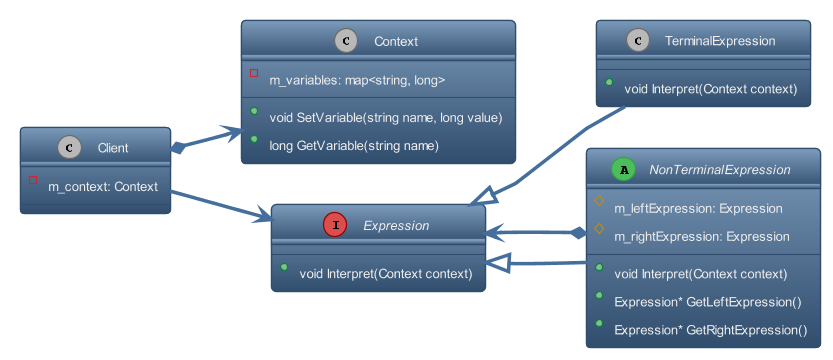

The diagram above was rendered by PlantUML. Its source (embedded in the PNG):
@startuml inline_umlgraph_1.png
!theme custom from themes
skinparam linetype polyline
left to right direction
scale 800*800

class Context {
    -m_variables: map<string, long>
    +void SetVariable(string name, long value)
    +long GetVariable(string name)
}

class Client {
    -m_context: Context
}

interface Expression {
    +void Interpret(Context context)
}

class TerminalExpression extends Expression {
    +void Interpret(Context context)
}

abstract class NonTerminalExpression extends Expression {
    #m_leftExpression: Expression
    #m_rightExpression: Expression
    +void Interpret(Context context)
    +Expression* GetLeftExpression()
    +Expression* GetRightExpression()
}

Client *--> Context
Client --> Expression

NonTerminalExpression *--> Expression
@enduml